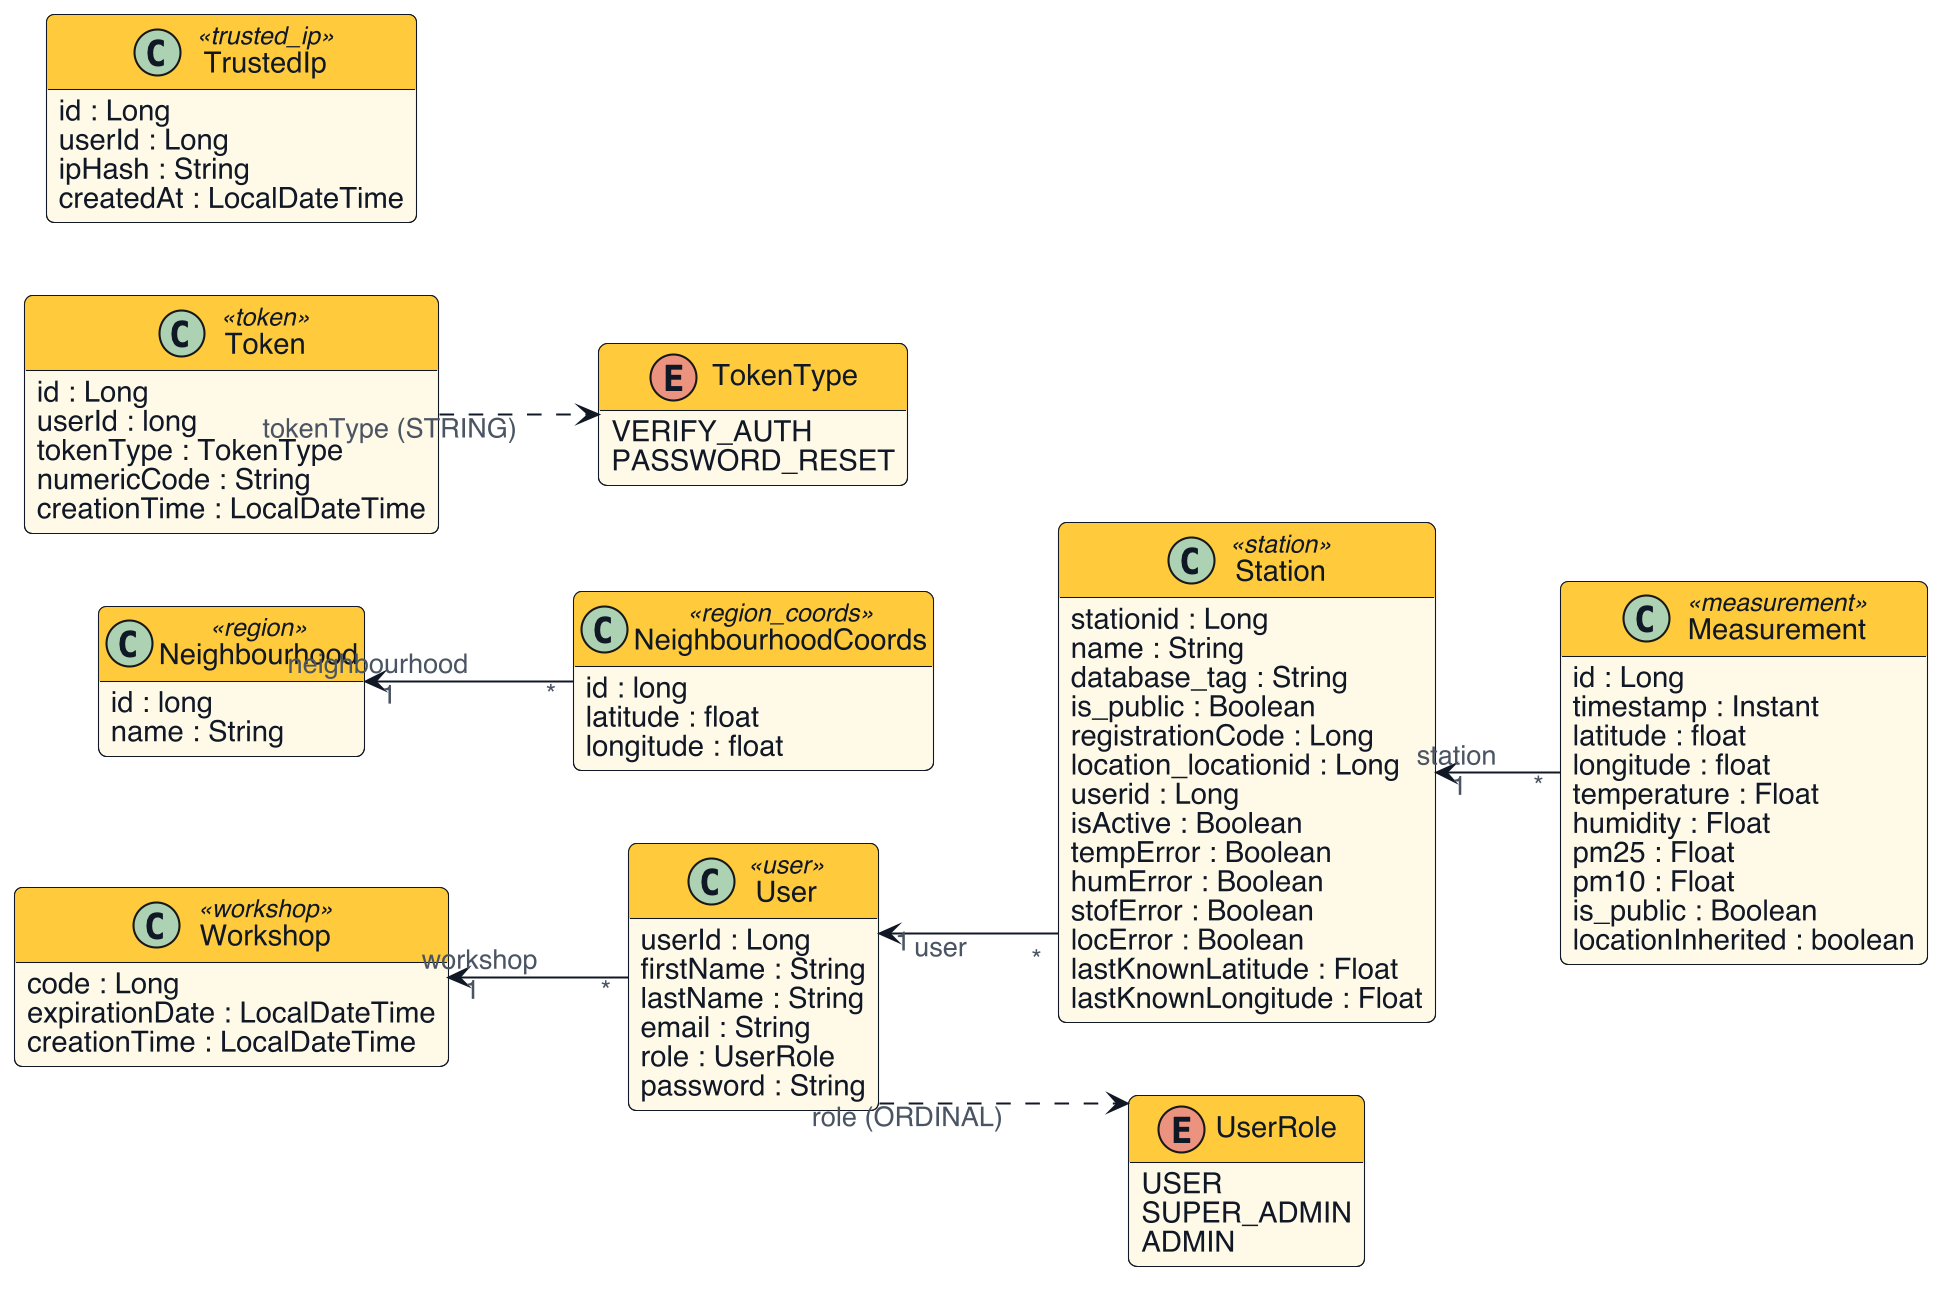

The diagram above was rendered by PlantUML. Its source (embedded in the PNG):
@startuml
skinparamlocked dpi 200
!include ../stijl.puml
hide empty methods
skinparam classAttributeIconSize 0
skinparam linetype ortho
left to right direction
class Measurement <<measurement>> {
  id : Long
  timestamp : Instant
  latitude : float
  longitude : float
  temperature : Float
  humidity : Float
  pm25 : Float
  pm10 : Float
  is_public : Boolean
  locationInherited : boolean
}
class Neighbourhood <<region>> {
  id : long
  name : String
}
class NeighbourhoodCoords <<region_coords>> {
  id : long
  latitude : float
  longitude : float
}
class Station <<station>> {
  stationid : Long
  name : String
  database_tag : String
  is_public : Boolean
  registrationCode : Long
  location_locationid : Long
  userid : Long
  isActive : Boolean
  tempError : Boolean
  humError : Boolean
  stofError : Boolean
  locError : Boolean
  lastKnownLatitude : Float
  lastKnownLongitude : Float
}
class Token <<token>> {
  id : Long
  userId : long
  tokenType : TokenType
  numericCode : String
  creationTime : LocalDateTime
}
class TrustedIp <<trusted_ip>> {
  id : Long
  userId : Long
  ipHash : String
  createdAt : LocalDateTime
}
class User <<user>> {
  userId : Long
  firstName : String
  lastName : String
  email : String
  role : UserRole
  password : String
}
class Workshop <<workshop>> {
  code : Long
  expirationDate : LocalDateTime
  creationTime : LocalDateTime
}
enum UserRole {
  USER
  SUPER_ADMIN
  ADMIN
}
enum TokenType {
  VERIFY_AUTH
  PASSWORD_RESET
}
User ..> UserRole : role (ORDINAL)
Token ..> TokenType : tokenType (STRING)
Station "1" <-- "*" Measurement : station
Neighbourhood "1" <-- "*" NeighbourhoodCoords : neighbourhood
User "1" <-- "*" Station : user
Workshop "1" <-- "*" User : workshop
@enduml